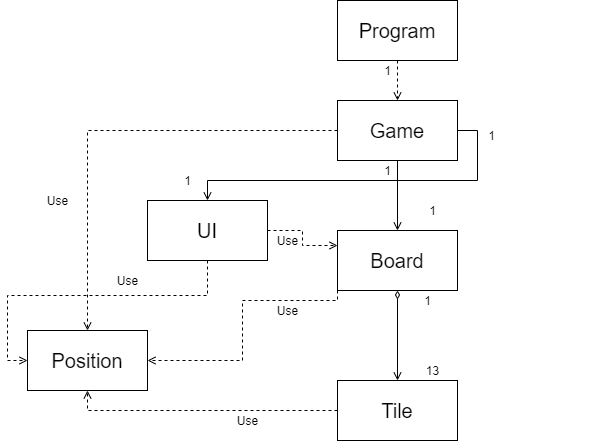

The diagram above was exported from draw.io. Its source (the exported page's mxGraphModel, read from the mxfile embedded in the PNG):
<mxGraphModel dx="1422" dy="800" grid="1" gridSize="10" guides="1" tooltips="1" connect="1" arrows="1" fold="1" page="1" pageScale="1" pageWidth="850" pageHeight="1100" math="0" shadow="0">
  <root>
    <mxCell id="0" />
    <mxCell id="1" parent="0" />
    <mxCell id="197N0GwMVMpjM2S3jkdX-1" value="&lt;font style=&quot;font-size: 20px&quot;&gt;Position&lt;/font&gt;" style="rounded=0;whiteSpace=wrap;html=1;" parent="1" vertex="1">
      <mxGeometry x="50" y="350" width="120" height="60" as="geometry" />
    </mxCell>
    <mxCell id="197N0GwMVMpjM2S3jkdX-13" style="edgeStyle=orthogonalEdgeStyle;rounded=0;orthogonalLoop=1;jettySize=auto;html=1;exitX=0.5;exitY=0;exitDx=0;exitDy=0;entryX=0.5;entryY=1;entryDx=0;entryDy=0;endArrow=diamondThin;endFill=0;startArrow=open;startFill=0;" parent="1" source="197N0GwMVMpjM2S3jkdX-2" target="197N0GwMVMpjM2S3jkdX-4" edge="1">
      <mxGeometry relative="1" as="geometry" />
    </mxCell>
    <mxCell id="197N0GwMVMpjM2S3jkdX-16" style="edgeStyle=orthogonalEdgeStyle;rounded=0;orthogonalLoop=1;jettySize=auto;html=1;exitX=0;exitY=0.5;exitDx=0;exitDy=0;entryX=0.5;entryY=1;entryDx=0;entryDy=0;dashed=1;startArrow=none;startFill=0;endArrow=open;endFill=0;" parent="1" source="197N0GwMVMpjM2S3jkdX-2" target="197N0GwMVMpjM2S3jkdX-1" edge="1">
      <mxGeometry relative="1" as="geometry" />
    </mxCell>
    <mxCell id="197N0GwMVMpjM2S3jkdX-2" value="&lt;font style=&quot;font-size: 20px&quot;&gt;Tile&lt;/font&gt;" style="rounded=0;whiteSpace=wrap;html=1;" parent="1" vertex="1">
      <mxGeometry x="360" y="400" width="120" height="60" as="geometry" />
    </mxCell>
    <mxCell id="197N0GwMVMpjM2S3jkdX-8" style="edgeStyle=orthogonalEdgeStyle;rounded=0;orthogonalLoop=1;jettySize=auto;html=1;exitX=0.5;exitY=1;exitDx=0;exitDy=0;dashed=1;endArrow=open;endFill=0;" parent="1" source="197N0GwMVMpjM2S3jkdX-3" target="197N0GwMVMpjM2S3jkdX-6" edge="1">
      <mxGeometry relative="1" as="geometry" />
    </mxCell>
    <mxCell id="197N0GwMVMpjM2S3jkdX-3" value="&lt;font style=&quot;font-size: 20px&quot;&gt;Program&lt;/font&gt;" style="rounded=0;whiteSpace=wrap;html=1;" parent="1" vertex="1">
      <mxGeometry x="360" y="20" width="120" height="60" as="geometry" />
    </mxCell>
    <mxCell id="197N0GwMVMpjM2S3jkdX-15" style="edgeStyle=orthogonalEdgeStyle;rounded=0;orthogonalLoop=1;jettySize=auto;html=1;exitX=0;exitY=0.5;exitDx=0;exitDy=0;entryX=1;entryY=0.5;entryDx=0;entryDy=0;dashed=1;startArrow=none;startFill=0;endArrow=open;endFill=0;" parent="1" source="197N0GwMVMpjM2S3jkdX-4" target="197N0GwMVMpjM2S3jkdX-1" edge="1">
      <mxGeometry relative="1" as="geometry">
        <Array as="points">
          <mxPoint x="360" y="320" />
          <mxPoint x="265" y="320" />
          <mxPoint x="265" y="380" />
        </Array>
      </mxGeometry>
    </mxCell>
    <mxCell id="197N0GwMVMpjM2S3jkdX-4" value="&lt;font style=&quot;font-size: 20px&quot;&gt;Board&lt;/font&gt;&lt;span style=&quot;color: rgba(0 , 0 , 0 , 0) ; font-family: monospace ; font-size: 0px&quot;&gt;%3CmxGraphModel%3E%3Croot%3E%3CmxCell%20id%3D%220%22%2F%3E%3CmxCell%20id%3D%221%22%20parent%3D%220%22%2F%3E%3CmxCell%20id%3D%222%22%20value%3D%22%26lt%3Bfont%20style%3D%26quot%3Bfont-size%3A%2020px%26quot%3B%26gt%3BPosition%26lt%3B%2Ffont%26gt%3B%22%20style%3D%22rounded%3D0%3BwhiteSpace%3Dwrap%3Bhtml%3D1%3B%22%20vertex%3D%221%22%20parent%3D%221%22%3E%3CmxGeometry%20x%3D%22160%22%20y%3D%22140%22%20width%3D%22120%22%20height%3D%2260%22%20as%3D%22geometry%22%2F%3E%3C%2FmxCell%3E%3C%2Froot%3E%3C%2FmxGraphModel%3E&lt;/span&gt;" style="rounded=0;whiteSpace=wrap;html=1;" parent="1" vertex="1">
      <mxGeometry x="360" y="250" width="120" height="60" as="geometry" />
    </mxCell>
    <mxCell id="197N0GwMVMpjM2S3jkdX-11" style="edgeStyle=orthogonalEdgeStyle;rounded=0;orthogonalLoop=1;jettySize=auto;html=1;exitX=0.5;exitY=1;exitDx=0;exitDy=0;endArrow=open;endFill=0;" parent="1" source="197N0GwMVMpjM2S3jkdX-6" target="197N0GwMVMpjM2S3jkdX-4" edge="1">
      <mxGeometry relative="1" as="geometry" />
    </mxCell>
    <mxCell id="197N0GwMVMpjM2S3jkdX-12" style="edgeStyle=orthogonalEdgeStyle;rounded=0;orthogonalLoop=1;jettySize=auto;html=1;exitX=1;exitY=0.5;exitDx=0;exitDy=0;entryX=0.5;entryY=0;entryDx=0;entryDy=0;endArrow=open;endFill=0;" parent="1" source="197N0GwMVMpjM2S3jkdX-6" target="197N0GwMVMpjM2S3jkdX-7" edge="1">
      <mxGeometry relative="1" as="geometry" />
    </mxCell>
    <mxCell id="197N0GwMVMpjM2S3jkdX-14" style="edgeStyle=orthogonalEdgeStyle;rounded=0;orthogonalLoop=1;jettySize=auto;html=1;exitX=0;exitY=0.5;exitDx=0;exitDy=0;entryX=0.5;entryY=0;entryDx=0;entryDy=0;startArrow=none;startFill=0;endArrow=open;endFill=0;dashed=1;" parent="1" source="197N0GwMVMpjM2S3jkdX-6" target="197N0GwMVMpjM2S3jkdX-1" edge="1">
      <mxGeometry relative="1" as="geometry" />
    </mxCell>
    <mxCell id="197N0GwMVMpjM2S3jkdX-6" value="&lt;span style=&quot;font-size: 20px&quot;&gt;Game&lt;/span&gt;" style="rounded=0;whiteSpace=wrap;html=1;" parent="1" vertex="1">
      <mxGeometry x="360" y="120" width="120" height="60" as="geometry" />
    </mxCell>
    <mxCell id="_9NX2c4PVAVpBZLZJTNW-1" style="edgeStyle=orthogonalEdgeStyle;rounded=0;orthogonalLoop=1;jettySize=auto;html=1;exitX=0.5;exitY=1;exitDx=0;exitDy=0;entryX=0;entryY=0.5;entryDx=0;entryDy=0;endArrow=open;endFill=0;dashed=1;" edge="1" parent="1" source="197N0GwMVMpjM2S3jkdX-7" target="197N0GwMVMpjM2S3jkdX-1">
      <mxGeometry relative="1" as="geometry" />
    </mxCell>
    <mxCell id="_9NX2c4PVAVpBZLZJTNW-16" style="edgeStyle=orthogonalEdgeStyle;rounded=0;orthogonalLoop=1;jettySize=auto;html=1;exitX=1;exitY=0.5;exitDx=0;exitDy=0;entryX=0;entryY=0.25;entryDx=0;entryDy=0;dashed=1;endArrow=open;endFill=0;" edge="1" parent="1" source="197N0GwMVMpjM2S3jkdX-7" target="197N0GwMVMpjM2S3jkdX-4">
      <mxGeometry relative="1" as="geometry" />
    </mxCell>
    <mxCell id="197N0GwMVMpjM2S3jkdX-7" value="&lt;span style=&quot;font-size: 20px&quot;&gt;UI&lt;/span&gt;" style="rounded=0;whiteSpace=wrap;html=1;" parent="1" vertex="1">
      <mxGeometry x="170" y="220" width="120" height="60" as="geometry" />
    </mxCell>
    <mxCell id="_9NX2c4PVAVpBZLZJTNW-2" value="1" style="text;html=1;align=center;verticalAlign=middle;resizable=0;points=[];autosize=1;" vertex="1" parent="1">
      <mxGeometry x="445" y="220" width="20" height="20" as="geometry" />
    </mxCell>
    <mxCell id="_9NX2c4PVAVpBZLZJTNW-4" value="Use" style="text;html=1;align=center;verticalAlign=middle;resizable=0;points=[];autosize=1;" vertex="1" parent="1">
      <mxGeometry x="250" y="430" width="40" height="20" as="geometry" />
    </mxCell>
    <mxCell id="_9NX2c4PVAVpBZLZJTNW-7" value="Use" style="text;html=1;align=center;verticalAlign=middle;resizable=0;points=[];autosize=1;" vertex="1" parent="1">
      <mxGeometry x="290" y="250" width="40" height="20" as="geometry" />
    </mxCell>
    <mxCell id="_9NX2c4PVAVpBZLZJTNW-8" value="Use" style="text;html=1;align=center;verticalAlign=middle;resizable=0;points=[];autosize=1;" vertex="1" parent="1">
      <mxGeometry x="290" y="320" width="40" height="20" as="geometry" />
    </mxCell>
    <mxCell id="_9NX2c4PVAVpBZLZJTNW-10" value="Use" style="text;html=1;align=center;verticalAlign=middle;resizable=0;points=[];autosize=1;" vertex="1" parent="1">
      <mxGeometry x="60" y="210" width="40" height="20" as="geometry" />
    </mxCell>
    <mxCell id="_9NX2c4PVAVpBZLZJTNW-11" value="13" style="text;html=1;align=center;verticalAlign=middle;resizable=0;points=[];autosize=1;" vertex="1" parent="1">
      <mxGeometry x="440" y="380" width="30" height="20" as="geometry" />
    </mxCell>
    <mxCell id="_9NX2c4PVAVpBZLZJTNW-12" value="1" style="text;html=1;align=center;verticalAlign=middle;resizable=0;points=[];autosize=1;" vertex="1" parent="1">
      <mxGeometry x="440" y="310" width="20" height="20" as="geometry" />
    </mxCell>
    <mxCell id="_9NX2c4PVAVpBZLZJTNW-13" value="1" style="text;html=1;align=center;verticalAlign=middle;resizable=0;points=[];autosize=1;" vertex="1" parent="1">
      <mxGeometry x="400" y="180" width="20" height="20" as="geometry" />
    </mxCell>
    <mxCell id="_9NX2c4PVAVpBZLZJTNW-21" value="1" style="text;html=1;align=center;verticalAlign=middle;resizable=0;points=[];autosize=1;" vertex="1" parent="1">
      <mxGeometry x="400" y="80" width="20" height="20" as="geometry" />
    </mxCell>
    <mxCell id="_9NX2c4PVAVpBZLZJTNW-14" value="1" style="text;html=1;align=center;verticalAlign=middle;resizable=0;points=[];autosize=1;" vertex="1" parent="1">
      <mxGeometry x="490" y="140" width="47" height="29" as="geometry" />
    </mxCell>
    <mxCell id="_9NX2c4PVAVpBZLZJTNW-17" value="&amp;nbsp;" style="text;html=1;align=center;verticalAlign=middle;resizable=0;points=[];autosize=1;" vertex="1" parent="_9NX2c4PVAVpBZLZJTNW-14">
      <mxGeometry x="10" width="20" height="20" as="geometry" />
    </mxCell>
    <mxCell id="_9NX2c4PVAVpBZLZJTNW-18" value="&amp;nbsp;" style="text;html=1;align=center;verticalAlign=middle;resizable=0;points=[];autosize=1;" vertex="1" parent="_9NX2c4PVAVpBZLZJTNW-14">
      <mxGeometry x="117" y="9" width="20" height="20" as="geometry" />
    </mxCell>
    <mxCell id="_9NX2c4PVAVpBZLZJTNW-15" value="1" style="text;html=1;align=center;verticalAlign=middle;resizable=0;points=[];autosize=1;" vertex="1" parent="1">
      <mxGeometry x="200" y="190" width="20" height="20" as="geometry" />
    </mxCell>
    <mxCell id="_9NX2c4PVAVpBZLZJTNW-23" value="Use" style="text;html=1;align=center;verticalAlign=middle;resizable=0;points=[];autosize=1;" vertex="1" parent="1">
      <mxGeometry x="130" y="290" width="40" height="20" as="geometry" />
    </mxCell>
  </root>
</mxGraphModel>